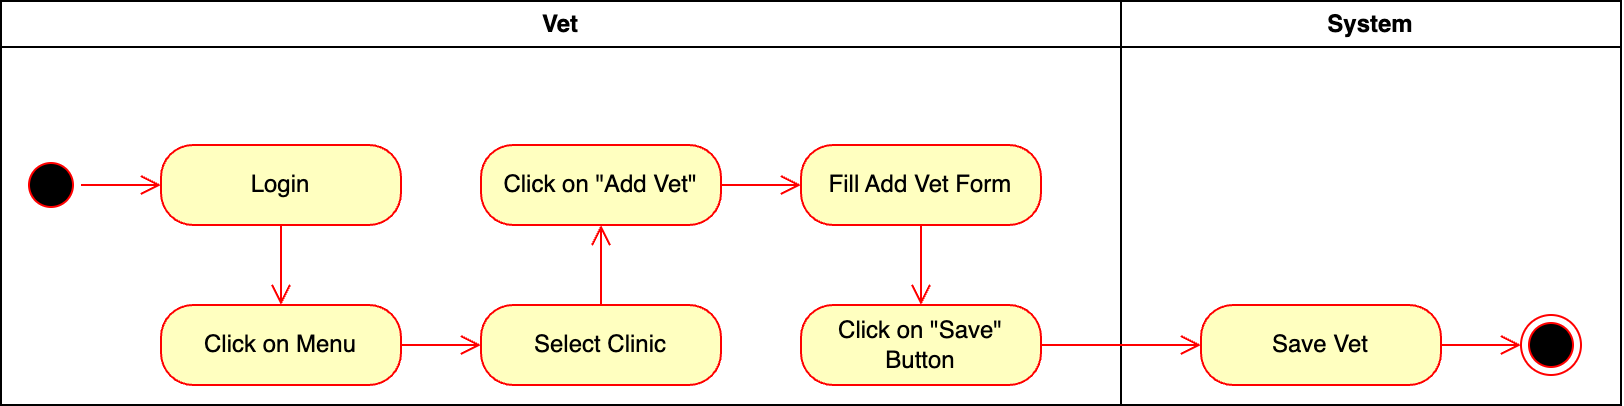

The diagram above was exported from draw.io. Its source (the exported page's mxGraphModel, read from the mxfile embedded in the PNG):
<mxGraphModel dx="1520" dy="267" grid="1" gridSize="10" guides="1" tooltips="1" connect="1" arrows="1" fold="1" page="1" pageScale="1" pageWidth="1169" pageHeight="826" background="none" math="0" shadow="0">
  <root>
    <mxCell id="0" />
    <mxCell id="1" parent="0" />
    <mxCell id="2" value="Vet" style="swimlane;whiteSpace=wrap" parent="1" vertex="1">
      <mxGeometry x="-160" y="128" width="560" height="202" as="geometry" />
    </mxCell>
    <mxCell id="cgEhkIixxniut71Zfy9v-42" value="Login" style="rounded=1;whiteSpace=wrap;html=1;arcSize=40;fontColor=#000000;fillColor=#ffffc0;strokeColor=#ff0000;" vertex="1" parent="2">
      <mxGeometry x="80" y="72" width="120" height="40" as="geometry" />
    </mxCell>
    <mxCell id="cgEhkIixxniut71Zfy9v-43" value="" style="edgeStyle=orthogonalEdgeStyle;html=1;verticalAlign=bottom;endArrow=open;endSize=8;strokeColor=#ff0000;rounded=0;" edge="1" source="cgEhkIixxniut71Zfy9v-42" parent="2" target="cgEhkIixxniut71Zfy9v-45">
      <mxGeometry relative="1" as="geometry">
        <mxPoint x="140" y="172" as="targetPoint" />
      </mxGeometry>
    </mxCell>
    <mxCell id="cgEhkIixxniut71Zfy9v-45" value="Click on Menu" style="rounded=1;whiteSpace=wrap;html=1;arcSize=40;fontColor=#000000;fillColor=#ffffc0;strokeColor=#ff0000;" vertex="1" parent="2">
      <mxGeometry x="80" y="152" width="120" height="40" as="geometry" />
    </mxCell>
    <mxCell id="cgEhkIixxniut71Zfy9v-46" value="" style="edgeStyle=orthogonalEdgeStyle;html=1;verticalAlign=bottom;endArrow=open;endSize=8;strokeColor=#ff0000;rounded=0;" edge="1" source="cgEhkIixxniut71Zfy9v-45" parent="2" target="cgEhkIixxniut71Zfy9v-47">
      <mxGeometry relative="1" as="geometry">
        <mxPoint x="300" y="172" as="targetPoint" />
      </mxGeometry>
    </mxCell>
    <mxCell id="cgEhkIixxniut71Zfy9v-47" value="Select Clinic" style="rounded=1;whiteSpace=wrap;html=1;arcSize=40;fontColor=#000000;fillColor=#ffffc0;strokeColor=#ff0000;" vertex="1" parent="2">
      <mxGeometry x="240" y="152" width="120" height="40" as="geometry" />
    </mxCell>
    <mxCell id="cgEhkIixxniut71Zfy9v-48" value="" style="edgeStyle=orthogonalEdgeStyle;html=1;verticalAlign=bottom;endArrow=open;endSize=8;strokeColor=#ff0000;rounded=0;" edge="1" source="cgEhkIixxniut71Zfy9v-47" parent="2" target="cgEhkIixxniut71Zfy9v-49">
      <mxGeometry relative="1" as="geometry">
        <mxPoint x="460" y="172" as="targetPoint" />
      </mxGeometry>
    </mxCell>
    <mxCell id="cgEhkIixxniut71Zfy9v-49" value="Click on &quot;Add Vet&quot;" style="rounded=1;whiteSpace=wrap;html=1;arcSize=40;fontColor=#000000;fillColor=#ffffc0;strokeColor=#ff0000;" vertex="1" parent="2">
      <mxGeometry x="240" y="72" width="120" height="40" as="geometry" />
    </mxCell>
    <mxCell id="cgEhkIixxniut71Zfy9v-50" value="" style="edgeStyle=orthogonalEdgeStyle;html=1;verticalAlign=bottom;endArrow=open;endSize=8;strokeColor=#ff0000;rounded=0;" edge="1" source="cgEhkIixxniut71Zfy9v-49" parent="2" target="cgEhkIixxniut71Zfy9v-51">
      <mxGeometry relative="1" as="geometry">
        <mxPoint x="460" y="285" as="targetPoint" />
      </mxGeometry>
    </mxCell>
    <mxCell id="cgEhkIixxniut71Zfy9v-51" value="Fill Add Vet Form" style="rounded=1;whiteSpace=wrap;html=1;arcSize=40;fontColor=#000000;fillColor=#ffffc0;strokeColor=#ff0000;" vertex="1" parent="2">
      <mxGeometry x="400" y="72" width="120" height="40" as="geometry" />
    </mxCell>
    <mxCell id="cgEhkIixxniut71Zfy9v-52" value="" style="edgeStyle=orthogonalEdgeStyle;html=1;verticalAlign=bottom;endArrow=open;endSize=8;strokeColor=#ff0000;rounded=0;" edge="1" source="cgEhkIixxniut71Zfy9v-51" parent="2" target="cgEhkIixxniut71Zfy9v-53">
      <mxGeometry relative="1" as="geometry">
        <mxPoint x="300" y="252" as="targetPoint" />
      </mxGeometry>
    </mxCell>
    <mxCell id="cgEhkIixxniut71Zfy9v-53" value="Click on &quot;Save&quot; Button" style="rounded=1;whiteSpace=wrap;html=1;arcSize=40;fontColor=#000000;fillColor=#ffffc0;strokeColor=#ff0000;" vertex="1" parent="2">
      <mxGeometry x="400" y="152" width="120" height="40" as="geometry" />
    </mxCell>
    <mxCell id="cgEhkIixxniut71Zfy9v-61" value="" style="ellipse;html=1;shape=startState;fillColor=#000000;strokeColor=#ff0000;" vertex="1" parent="2">
      <mxGeometry x="10" y="77" width="30" height="30" as="geometry" />
    </mxCell>
    <mxCell id="cgEhkIixxniut71Zfy9v-62" value="" style="edgeStyle=orthogonalEdgeStyle;html=1;verticalAlign=bottom;endArrow=open;endSize=8;strokeColor=#ff0000;rounded=0;" edge="1" source="cgEhkIixxniut71Zfy9v-61" parent="2" target="cgEhkIixxniut71Zfy9v-42">
      <mxGeometry relative="1" as="geometry">
        <mxPoint x="35" y="162" as="targetPoint" />
      </mxGeometry>
    </mxCell>
    <mxCell id="3" value="System" style="swimlane;whiteSpace=wrap" parent="1" vertex="1">
      <mxGeometry x="400" y="128" width="250" height="202" as="geometry" />
    </mxCell>
    <mxCell id="cgEhkIixxniut71Zfy9v-55" value="" style="ellipse;html=1;shape=endState;fillColor=#000000;strokeColor=#ff0000;" vertex="1" parent="3">
      <mxGeometry x="200" y="157" width="30" height="30" as="geometry" />
    </mxCell>
    <mxCell id="cgEhkIixxniut71Zfy9v-59" value="Save Vet" style="rounded=1;whiteSpace=wrap;html=1;arcSize=40;fontColor=#000000;fillColor=#ffffc0;strokeColor=#ff0000;" vertex="1" parent="3">
      <mxGeometry x="40" y="152" width="120" height="40" as="geometry" />
    </mxCell>
    <mxCell id="cgEhkIixxniut71Zfy9v-60" value="" style="edgeStyle=orthogonalEdgeStyle;html=1;verticalAlign=bottom;endArrow=open;endSize=8;strokeColor=#ff0000;rounded=0;" edge="1" source="cgEhkIixxniut71Zfy9v-59" parent="3" target="cgEhkIixxniut71Zfy9v-55">
      <mxGeometry relative="1" as="geometry">
        <mxPoint x="100" y="252" as="targetPoint" />
      </mxGeometry>
    </mxCell>
    <mxCell id="cgEhkIixxniut71Zfy9v-54" value="" style="edgeStyle=orthogonalEdgeStyle;html=1;verticalAlign=bottom;endArrow=open;endSize=8;strokeColor=#ff0000;rounded=0;" edge="1" source="cgEhkIixxniut71Zfy9v-53" parent="1" target="cgEhkIixxniut71Zfy9v-59">
      <mxGeometry relative="1" as="geometry">
        <mxPoint x="390" y="300" as="targetPoint" />
      </mxGeometry>
    </mxCell>
  </root>
</mxGraphModel>